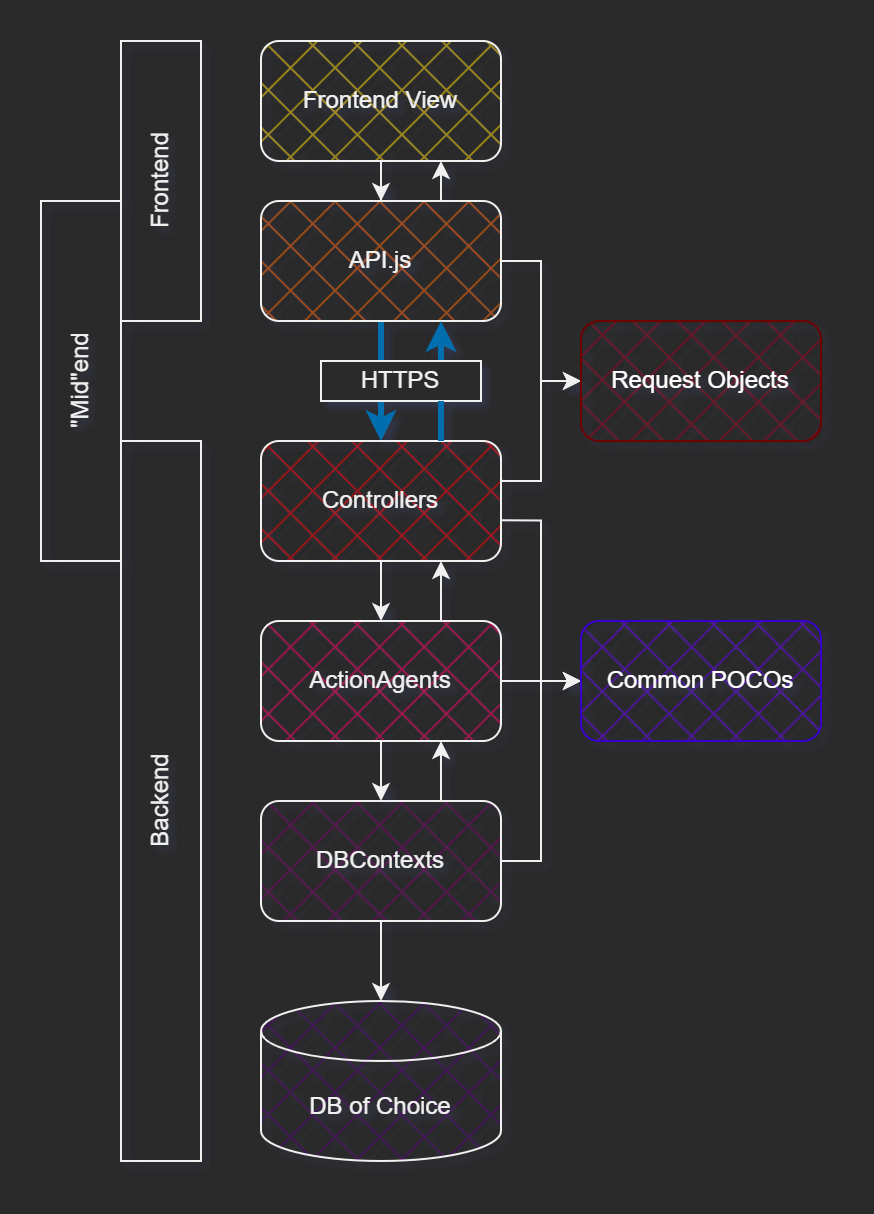

The diagram above was exported from draw.io. Its source (the exported page's mxGraphModel, read from the mxfile embedded in the PNG):
<mxGraphModel dx="1422" dy="743" grid="1" gridSize="10" guides="1" tooltips="1" connect="1" arrows="1" fold="1" page="0" pageScale="1" pageWidth="1100" pageHeight="850" math="0" shadow="0">
  <root>
    <mxCell id="0" />
    <mxCell id="1" parent="0" />
    <mxCell id="P9DBb75yCjNPFtegxvF2-4" value="" style="edgeStyle=orthogonalEdgeStyle;rounded=0;orthogonalLoop=1;jettySize=auto;html=1;" parent="1" source="P9DBb75yCjNPFtegxvF2-1" target="P9DBb75yCjNPFtegxvF2-3" edge="1">
      <mxGeometry relative="1" as="geometry" />
    </mxCell>
    <mxCell id="P9DBb75yCjNPFtegxvF2-1" value="Frontend View" style="rounded=1;whiteSpace=wrap;html=1;fillColor=#FFD800;fillStyle=cross-hatch;" parent="1" vertex="1">
      <mxGeometry x="240" y="120" width="120" height="60" as="geometry" />
    </mxCell>
    <mxCell id="P9DBb75yCjNPFtegxvF2-6" value="" style="edgeStyle=orthogonalEdgeStyle;rounded=0;orthogonalLoop=1;jettySize=auto;html=1;strokeWidth=3;fillColor=#1ba1e2;strokeColor=#006EAF;" parent="1" source="P9DBb75yCjNPFtegxvF2-3" target="P9DBb75yCjNPFtegxvF2-5" edge="1">
      <mxGeometry relative="1" as="geometry" />
    </mxCell>
    <mxCell id="P9DBb75yCjNPFtegxvF2-18" style="edgeStyle=orthogonalEdgeStyle;rounded=0;orthogonalLoop=1;jettySize=auto;html=1;exitX=0.75;exitY=0;exitDx=0;exitDy=0;entryX=0.75;entryY=1;entryDx=0;entryDy=0;" parent="1" source="P9DBb75yCjNPFtegxvF2-3" target="P9DBb75yCjNPFtegxvF2-1" edge="1">
      <mxGeometry relative="1" as="geometry" />
    </mxCell>
    <mxCell id="P9DBb75yCjNPFtegxvF2-32" style="edgeStyle=orthogonalEdgeStyle;rounded=0;orthogonalLoop=1;jettySize=auto;html=1;exitX=1;exitY=0.5;exitDx=0;exitDy=0;entryX=0;entryY=0.5;entryDx=0;entryDy=0;fontSize=1;strokeWidth=1;" parent="1" source="P9DBb75yCjNPFtegxvF2-3" target="P9DBb75yCjNPFtegxvF2-30" edge="1">
      <mxGeometry relative="1" as="geometry" />
    </mxCell>
    <mxCell id="P9DBb75yCjNPFtegxvF2-3" value="API.js" style="whiteSpace=wrap;html=1;rounded=1;fillColor=#FF6A00;fillStyle=cross-hatch;" parent="1" vertex="1">
      <mxGeometry x="240" y="200" width="120" height="60" as="geometry" />
    </mxCell>
    <mxCell id="P9DBb75yCjNPFtegxvF2-8" value="" style="edgeStyle=orthogonalEdgeStyle;rounded=0;orthogonalLoop=1;jettySize=auto;html=1;" parent="1" source="P9DBb75yCjNPFtegxvF2-5" target="P9DBb75yCjNPFtegxvF2-7" edge="1">
      <mxGeometry relative="1" as="geometry" />
    </mxCell>
    <mxCell id="P9DBb75yCjNPFtegxvF2-17" style="edgeStyle=orthogonalEdgeStyle;rounded=0;orthogonalLoop=1;jettySize=auto;html=1;exitX=0.75;exitY=0;exitDx=0;exitDy=0;entryX=0.75;entryY=1;entryDx=0;entryDy=0;strokeWidth=3;fillColor=#1ba1e2;strokeColor=#006EAF;startArrow=none;" parent="1" source="P9DBb75yCjNPFtegxvF2-19" target="P9DBb75yCjNPFtegxvF2-3" edge="1">
      <mxGeometry relative="1" as="geometry" />
    </mxCell>
    <mxCell id="P9DBb75yCjNPFtegxvF2-27" style="edgeStyle=orthogonalEdgeStyle;rounded=0;orthogonalLoop=1;jettySize=auto;html=1;exitX=1.004;exitY=0.661;exitDx=0;exitDy=0;entryX=0;entryY=0.5;entryDx=0;entryDy=0;fontSize=1;strokeWidth=1;exitPerimeter=0;" parent="1" source="P9DBb75yCjNPFtegxvF2-5" target="P9DBb75yCjNPFtegxvF2-11" edge="1">
      <mxGeometry relative="1" as="geometry">
        <Array as="points">
          <mxPoint x="380" y="360" />
          <mxPoint x="380" y="440" />
        </Array>
      </mxGeometry>
    </mxCell>
    <mxCell id="P9DBb75yCjNPFtegxvF2-33" style="edgeStyle=orthogonalEdgeStyle;rounded=0;orthogonalLoop=1;jettySize=auto;html=1;exitX=1.001;exitY=0.315;exitDx=0;exitDy=0;entryX=0;entryY=0.5;entryDx=0;entryDy=0;fontSize=1;strokeWidth=1;exitPerimeter=0;" parent="1" source="P9DBb75yCjNPFtegxvF2-5" target="P9DBb75yCjNPFtegxvF2-30" edge="1">
      <mxGeometry relative="1" as="geometry">
        <Array as="points">
          <mxPoint x="360" y="340" />
          <mxPoint x="380" y="340" />
          <mxPoint x="380" y="290" />
        </Array>
      </mxGeometry>
    </mxCell>
    <mxCell id="P9DBb75yCjNPFtegxvF2-5" value="Controllers" style="whiteSpace=wrap;html=1;rounded=1;gradientColor=none;fillColor=#FF0000;fillStyle=cross-hatch;" parent="1" vertex="1">
      <mxGeometry x="240" y="320" width="120" height="60" as="geometry" />
    </mxCell>
    <mxCell id="P9DBb75yCjNPFtegxvF2-10" value="" style="edgeStyle=orthogonalEdgeStyle;rounded=0;orthogonalLoop=1;jettySize=auto;html=1;" parent="1" source="P9DBb75yCjNPFtegxvF2-7" target="P9DBb75yCjNPFtegxvF2-9" edge="1">
      <mxGeometry relative="1" as="geometry" />
    </mxCell>
    <mxCell id="P9DBb75yCjNPFtegxvF2-14" style="edgeStyle=orthogonalEdgeStyle;rounded=0;orthogonalLoop=1;jettySize=auto;html=1;exitX=0.75;exitY=0;exitDx=0;exitDy=0;entryX=0.75;entryY=1;entryDx=0;entryDy=0;" parent="1" source="P9DBb75yCjNPFtegxvF2-7" target="P9DBb75yCjNPFtegxvF2-5" edge="1">
      <mxGeometry relative="1" as="geometry">
        <mxPoint x="329.82608695652186" y="390" as="targetPoint" />
      </mxGeometry>
    </mxCell>
    <mxCell id="P9DBb75yCjNPFtegxvF2-26" style="edgeStyle=orthogonalEdgeStyle;rounded=0;orthogonalLoop=1;jettySize=auto;html=1;exitX=1;exitY=0.5;exitDx=0;exitDy=0;entryX=0;entryY=0.5;entryDx=0;entryDy=0;strokeWidth=1;fontSize=1;" parent="1" source="P9DBb75yCjNPFtegxvF2-7" target="P9DBb75yCjNPFtegxvF2-11" edge="1">
      <mxGeometry relative="1" as="geometry" />
    </mxCell>
    <mxCell id="P9DBb75yCjNPFtegxvF2-7" value="ActionAgents" style="whiteSpace=wrap;html=1;rounded=1;fillColor=#FF006E;fillStyle=cross-hatch;" parent="1" vertex="1">
      <mxGeometry x="240" y="410" width="120" height="60" as="geometry" />
    </mxCell>
    <mxCell id="P9DBb75yCjNPFtegxvF2-12" value="" style="edgeStyle=orthogonalEdgeStyle;rounded=0;orthogonalLoop=1;jettySize=auto;html=1;entryX=0;entryY=0.5;entryDx=0;entryDy=0;" parent="1" source="P9DBb75yCjNPFtegxvF2-9" target="P9DBb75yCjNPFtegxvF2-11" edge="1">
      <mxGeometry relative="1" as="geometry" />
    </mxCell>
    <mxCell id="P9DBb75yCjNPFtegxvF2-15" style="edgeStyle=orthogonalEdgeStyle;rounded=0;orthogonalLoop=1;jettySize=auto;html=1;exitX=0.75;exitY=0;exitDx=0;exitDy=0;entryX=0.75;entryY=1;entryDx=0;entryDy=0;" parent="1" source="P9DBb75yCjNPFtegxvF2-9" target="P9DBb75yCjNPFtegxvF2-7" edge="1">
      <mxGeometry relative="1" as="geometry" />
    </mxCell>
    <mxCell id="P9DBb75yCjNPFtegxvF2-35" value="" style="edgeStyle=orthogonalEdgeStyle;rounded=0;orthogonalLoop=1;jettySize=auto;html=1;fontSize=12;strokeWidth=1;" parent="1" source="P9DBb75yCjNPFtegxvF2-9" target="P9DBb75yCjNPFtegxvF2-34" edge="1">
      <mxGeometry relative="1" as="geometry" />
    </mxCell>
    <mxCell id="P9DBb75yCjNPFtegxvF2-9" value="DBContexts" style="whiteSpace=wrap;html=1;rounded=1;fillColor=#7F006E;fillStyle=cross-hatch;" parent="1" vertex="1">
      <mxGeometry x="240" y="500" width="120" height="60" as="geometry" />
    </mxCell>
    <mxCell id="P9DBb75yCjNPFtegxvF2-11" value="Common POCOs" style="whiteSpace=wrap;html=1;rounded=1;fillStyle=cross-hatch;fillColor=#6a00ff;fontColor=#ffffff;strokeColor=#3700CC;" parent="1" vertex="1">
      <mxGeometry x="400" y="410" width="120" height="60" as="geometry" />
    </mxCell>
    <mxCell id="P9DBb75yCjNPFtegxvF2-19" value="HTTPS" style="rounded=0;whiteSpace=wrap;html=1;" parent="1" vertex="1">
      <mxGeometry x="270" y="280" width="80" height="20" as="geometry" />
    </mxCell>
    <mxCell id="P9DBb75yCjNPFtegxvF2-20" value="" style="edgeStyle=orthogonalEdgeStyle;rounded=0;orthogonalLoop=1;jettySize=auto;html=1;exitX=0.75;exitY=0;exitDx=0;exitDy=0;entryX=0.75;entryY=1;entryDx=0;entryDy=0;strokeWidth=3;fillColor=#1ba1e2;strokeColor=#006EAF;endArrow=none;" parent="1" source="P9DBb75yCjNPFtegxvF2-5" target="P9DBb75yCjNPFtegxvF2-19" edge="1">
      <mxGeometry relative="1" as="geometry">
        <mxPoint x="329.9999999999999" y="320" as="sourcePoint" />
        <mxPoint x="329.9999999999999" y="260" as="targetPoint" />
      </mxGeometry>
    </mxCell>
    <mxCell id="P9DBb75yCjNPFtegxvF2-21" value="Frontend" style="rounded=0;whiteSpace=wrap;html=1;align=center;horizontal=0;fillColor=none;" parent="1" vertex="1">
      <mxGeometry x="170" y="120" width="40" height="140" as="geometry" />
    </mxCell>
    <mxCell id="P9DBb75yCjNPFtegxvF2-22" value="Backend" style="rounded=0;whiteSpace=wrap;html=1;align=center;horizontal=0;fillColor=none;" parent="1" vertex="1">
      <mxGeometry x="170" y="320" width="40" height="360" as="geometry" />
    </mxCell>
    <mxCell id="P9DBb75yCjNPFtegxvF2-23" value="&quot;Mid&quot;end" style="rounded=0;whiteSpace=wrap;html=1;align=center;horizontal=0;fillColor=none;" parent="1" vertex="1">
      <mxGeometry x="130" y="200" width="40" height="180" as="geometry" />
    </mxCell>
    <mxCell id="P9DBb75yCjNPFtegxvF2-30" value="Request Objects" style="rounded=1;whiteSpace=wrap;html=1;fontSize=12;fillColor=#a20025;fontColor=#ffffff;strokeColor=#6F0000;fillStyle=cross-hatch;" parent="1" vertex="1">
      <mxGeometry x="400" y="260" width="120" height="60" as="geometry" />
    </mxCell>
    <mxCell id="P9DBb75yCjNPFtegxvF2-34" value="DB of Choice" style="shape=cylinder3;whiteSpace=wrap;html=1;boundedLbl=1;backgroundOutline=1;size=15;fontSize=12;fillColor=#57007F;gradientColor=none;fillStyle=cross-hatch;" parent="1" vertex="1">
      <mxGeometry x="240" y="600" width="120" height="80" as="geometry" />
    </mxCell>
  </root>
</mxGraphModel>